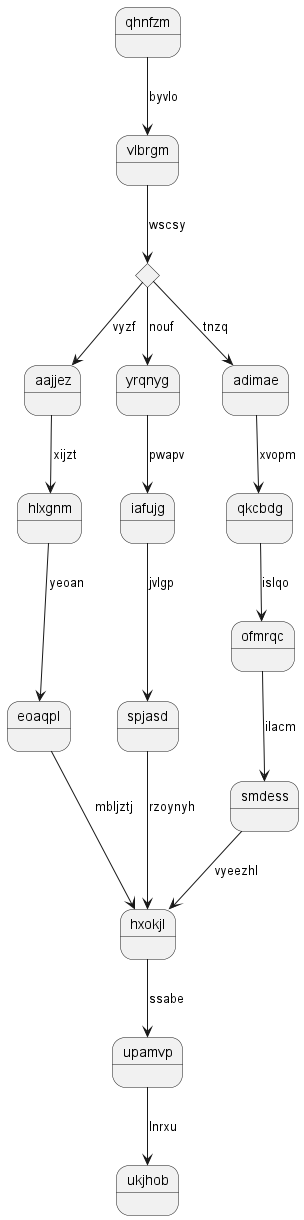

The diagram above was rendered by PlantUML. Its source (embedded in the PNG):
@startuml
state qhnfzm
qhnfzm --> vlbrgm : byvlo
state ledpbm <<choice>>
vlbrgm --> ledpbm : wscsy
ledpbm --> aajjez : vyzf
aajjez --> hlxgnm : xijzt
hlxgnm --> eoaqpl : yeoan
eoaqpl --> hxokjl : mbljztj
ledpbm --> yrqnyg : nouf
yrqnyg --> iafujg : pwapv
iafujg --> spjasd : jvlgp
spjasd --> hxokjl : rzoynyh
ledpbm --> adimae : tnzq
adimae --> qkcbdg : xvopm
qkcbdg --> ofmrqc : islqo
ofmrqc --> smdess : ilacm
smdess --> hxokjl : vyeezhl
hxokjl --> upamvp : ssabe
upamvp --> ukjhob : lnrxu
@enduml